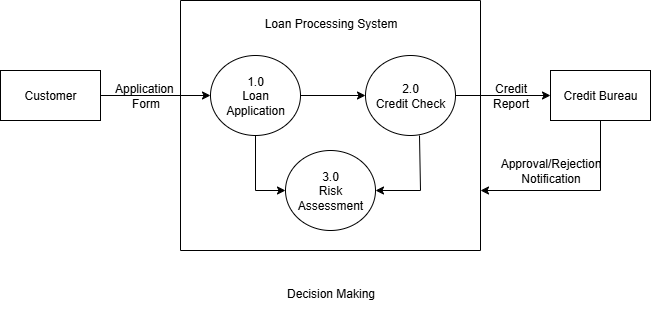

The diagram above was exported from draw.io. Its source (the exported page's mxGraphModel, read from the mxfile embedded in the PNG):
<mxGraphModel dx="872" dy="534" grid="1" gridSize="10" guides="1" tooltips="1" connect="1" arrows="1" fold="1" page="1" pageScale="1" pageWidth="850" pageHeight="1100" math="0" shadow="0">
  <root>
    <mxCell id="0" />
    <mxCell id="1" parent="0" />
    <mxCell id="7_8rLw5aF-Jyfh6KW0Nu-48" value="Customer" style="html=1;dashed=0;whiteSpace=wrap;" vertex="1" parent="1">
      <mxGeometry x="60" y="200" width="100" height="50" as="geometry" />
    </mxCell>
    <mxCell id="7_8rLw5aF-Jyfh6KW0Nu-49" value="" style="endArrow=classic;html=1;rounded=0;exitX=1;exitY=0.5;exitDx=0;exitDy=0;entryX=0;entryY=0.5;entryDx=0;entryDy=0;" edge="1" parent="1" source="7_8rLw5aF-Jyfh6KW0Nu-48" target="7_8rLw5aF-Jyfh6KW0Nu-50">
      <mxGeometry width="50" height="50" relative="1" as="geometry">
        <mxPoint x="420" y="290" as="sourcePoint" />
        <mxPoint x="210" y="225" as="targetPoint" />
      </mxGeometry>
    </mxCell>
    <mxCell id="7_8rLw5aF-Jyfh6KW0Nu-51" value="Application&amp;nbsp;&lt;div&gt;Form&lt;/div&gt;" style="text;html=1;align=center;verticalAlign=middle;resizable=0;points=[];autosize=1;strokeColor=none;fillColor=none;" vertex="1" parent="1">
      <mxGeometry x="160" y="205" width="90" height="40" as="geometry" />
    </mxCell>
    <mxCell id="7_8rLw5aF-Jyfh6KW0Nu-54" value="" style="swimlane;startSize=0;" vertex="1" parent="1">
      <mxGeometry x="240" y="130" width="300" height="250" as="geometry" />
    </mxCell>
    <mxCell id="7_8rLw5aF-Jyfh6KW0Nu-55" value="Loan Processing System" style="text;html=1;align=center;verticalAlign=middle;resizable=0;points=[];autosize=1;strokeColor=none;fillColor=none;" vertex="1" parent="7_8rLw5aF-Jyfh6KW0Nu-54">
      <mxGeometry x="70" y="8" width="160" height="30" as="geometry" />
    </mxCell>
    <mxCell id="7_8rLw5aF-Jyfh6KW0Nu-57" value="" style="edgeStyle=orthogonalEdgeStyle;rounded=0;orthogonalLoop=1;jettySize=auto;html=1;" edge="1" parent="7_8rLw5aF-Jyfh6KW0Nu-54" source="7_8rLw5aF-Jyfh6KW0Nu-50" target="7_8rLw5aF-Jyfh6KW0Nu-56">
      <mxGeometry relative="1" as="geometry" />
    </mxCell>
    <mxCell id="7_8rLw5aF-Jyfh6KW0Nu-50" value="1.0&lt;div&gt;Loan Application&lt;/div&gt;" style="shape=ellipse;html=1;dashed=0;whiteSpace=wrap;perimeter=ellipsePerimeter;" vertex="1" parent="7_8rLw5aF-Jyfh6KW0Nu-54">
      <mxGeometry x="30" y="55" width="90" height="80" as="geometry" />
    </mxCell>
    <mxCell id="7_8rLw5aF-Jyfh6KW0Nu-56" value="2.0&lt;div&gt;Credit Check&lt;/div&gt;" style="shape=ellipse;html=1;dashed=0;whiteSpace=wrap;perimeter=ellipsePerimeter;" vertex="1" parent="7_8rLw5aF-Jyfh6KW0Nu-54">
      <mxGeometry x="185" y="55" width="90" height="80" as="geometry" />
    </mxCell>
    <mxCell id="7_8rLw5aF-Jyfh6KW0Nu-58" value="3.0&lt;div&gt;Risk Assessment&lt;/div&gt;" style="shape=ellipse;html=1;dashed=0;whiteSpace=wrap;perimeter=ellipsePerimeter;" vertex="1" parent="7_8rLw5aF-Jyfh6KW0Nu-54">
      <mxGeometry x="105" y="150" width="90" height="80" as="geometry" />
    </mxCell>
    <mxCell id="7_8rLw5aF-Jyfh6KW0Nu-61" value="" style="endArrow=classic;html=1;rounded=0;entryX=0;entryY=0.5;entryDx=0;entryDy=0;exitX=0.5;exitY=1;exitDx=0;exitDy=0;" edge="1" parent="7_8rLw5aF-Jyfh6KW0Nu-54" source="7_8rLw5aF-Jyfh6KW0Nu-50" target="7_8rLw5aF-Jyfh6KW0Nu-58">
      <mxGeometry width="50" height="50" relative="1" as="geometry">
        <mxPoint x="70" y="205" as="sourcePoint" />
        <mxPoint x="40" y="150" as="targetPoint" />
        <Array as="points">
          <mxPoint x="75" y="190" />
        </Array>
      </mxGeometry>
    </mxCell>
    <mxCell id="7_8rLw5aF-Jyfh6KW0Nu-62" value="" style="endArrow=classic;html=1;rounded=0;entryX=1;entryY=0.5;entryDx=0;entryDy=0;exitX=0.6;exitY=1;exitDx=0;exitDy=0;exitPerimeter=0;" edge="1" parent="7_8rLw5aF-Jyfh6KW0Nu-54" source="7_8rLw5aF-Jyfh6KW0Nu-56" target="7_8rLw5aF-Jyfh6KW0Nu-58">
      <mxGeometry width="50" height="50" relative="1" as="geometry">
        <mxPoint x="70" y="170" as="sourcePoint" />
        <mxPoint x="100" y="225" as="targetPoint" />
        <Array as="points">
          <mxPoint x="240" y="190" />
        </Array>
      </mxGeometry>
    </mxCell>
    <mxCell id="7_8rLw5aF-Jyfh6KW0Nu-63" value="Credit Bureau" style="html=1;dashed=0;whiteSpace=wrap;" vertex="1" parent="1">
      <mxGeometry x="610" y="200" width="100" height="50" as="geometry" />
    </mxCell>
    <mxCell id="7_8rLw5aF-Jyfh6KW0Nu-65" value="" style="endArrow=classic;html=1;rounded=0;exitX=1;exitY=0.5;exitDx=0;exitDy=0;entryX=0;entryY=0.5;entryDx=0;entryDy=0;" edge="1" parent="1" source="7_8rLw5aF-Jyfh6KW0Nu-56" target="7_8rLw5aF-Jyfh6KW0Nu-63">
      <mxGeometry width="50" height="50" relative="1" as="geometry">
        <mxPoint x="420" y="290" as="sourcePoint" />
        <mxPoint x="470" y="240" as="targetPoint" />
      </mxGeometry>
    </mxCell>
    <mxCell id="7_8rLw5aF-Jyfh6KW0Nu-66" value="Credit&lt;div&gt;Report&lt;/div&gt;" style="text;html=1;align=center;verticalAlign=middle;resizable=0;points=[];autosize=1;strokeColor=none;fillColor=none;" vertex="1" parent="1">
      <mxGeometry x="540" y="205" width="60" height="40" as="geometry" />
    </mxCell>
    <mxCell id="7_8rLw5aF-Jyfh6KW0Nu-68" value="" style="endArrow=classic;html=1;rounded=0;exitX=0.5;exitY=1;exitDx=0;exitDy=0;" edge="1" parent="1" source="7_8rLw5aF-Jyfh6KW0Nu-63">
      <mxGeometry width="50" height="50" relative="1" as="geometry">
        <mxPoint x="680" y="318" as="sourcePoint" />
        <mxPoint x="540" y="320" as="targetPoint" />
        <Array as="points">
          <mxPoint x="660" y="320" />
        </Array>
      </mxGeometry>
    </mxCell>
    <mxCell id="7_8rLw5aF-Jyfh6KW0Nu-69" value="Approval/Rejection&lt;div&gt;Notification&lt;/div&gt;" style="text;html=1;align=center;verticalAlign=middle;resizable=0;points=[];autosize=1;strokeColor=none;fillColor=none;" vertex="1" parent="1">
      <mxGeometry x="550" y="280" width="120" height="40" as="geometry" />
    </mxCell>
    <mxCell id="7_8rLw5aF-Jyfh6KW0Nu-71" value="Decision Making" style="text;html=1;align=center;verticalAlign=middle;resizable=0;points=[];autosize=1;strokeColor=none;fillColor=none;" vertex="1" parent="1">
      <mxGeometry x="335" y="408" width="110" height="30" as="geometry" />
    </mxCell>
  </root>
</mxGraphModel>